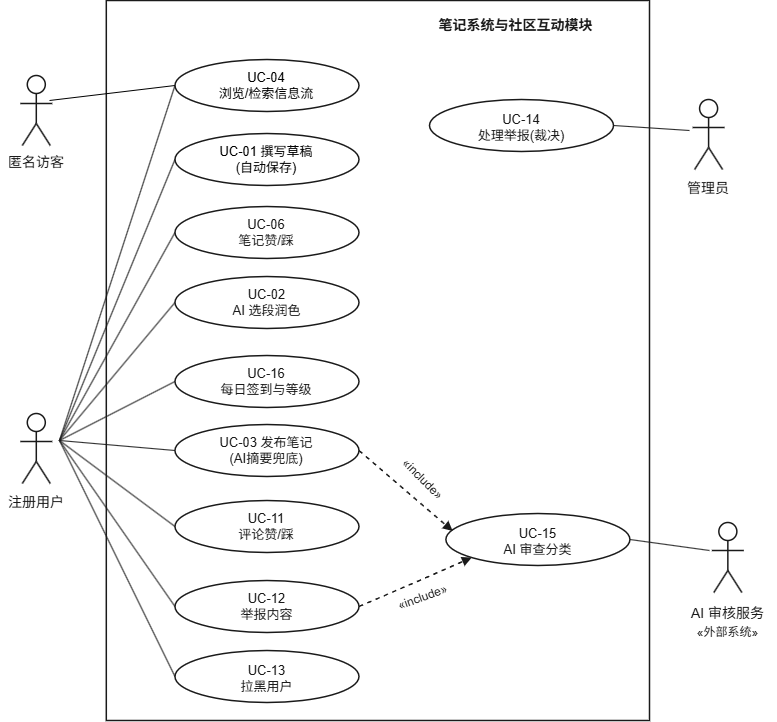

The diagram above was exported from draw.io. Its source (the exported page's mxGraphModel, read from the mxfile embedded in the PNG):
<mxGraphModel dx="1615" dy="1187" grid="1" gridSize="10" guides="1" tooltips="1" connect="1" arrows="1" fold="1" page="1" pageScale="1" pageWidth="960" pageHeight="1100" math="0" shadow="0">
  <root>
    <mxCell id="0" />
    <mxCell id="1" parent="0" />
    <mxCell id="7NQvzS2FYTOKPPAXCNmb-176" parent="1" style="whiteSpace=wrap;html=1;fillColor=none;strokeColor=#1a1a1a;strokeWidth=1.5;" value="" vertex="1">
      <mxGeometry height="720" width="543.2" x="336.7966768391928" y="150.00004069010424" as="geometry" />
    </mxCell>
    <mxCell id="7NQvzS2FYTOKPPAXCNmb-177" edge="1" parent="1" style="endArrow=none;html=1;rounded=0;strokeColor=#1a1a1a;strokeWidth=1.0;entryX=1;entryY=0.5;entryDx=0;entryDy=0;" target="7NQvzS2FYTOKPPAXCNmb-187" value="">
      <mxGeometry relative="1" as="geometry">
        <mxPoint x="919.9966768391928" y="280.00004069010424" as="sourcePoint" />
        <mxPoint x="1152.8010458845333" y="521.9987575718978" as="targetPoint" />
      </mxGeometry>
    </mxCell>
    <mxCell id="7NQvzS2FYTOKPPAXCNmb-178" edge="1" parent="1" style="endArrow=none;html=1;rounded=0;strokeColor=#1a1a1a;strokeWidth=1.0;entryX=1;entryY=0.5;entryDx=0;entryDy=0;" target="7NQvzS2FYTOKPPAXCNmb-188" value="">
      <mxGeometry relative="1" as="geometry">
        <mxPoint x="939.9966768391928" y="700.0000406901042" as="sourcePoint" />
        <mxPoint x="1152.8010458845333" y="651.9987575718978" as="targetPoint" />
      </mxGeometry>
    </mxCell>
    <mxCell id="7NQvzS2FYTOKPPAXCNmb-179" parent="1" style="ellipse;whiteSpace=wrap;html=1;fillColor=#ffffff;strokeColor=#1a1a1a;strokeWidth=1.5;" value="&lt;font style=&quot;color: light-dark(rgb(0, 0, 0), rgb(255, 255, 255)); background-color: light-dark(#ffffff, var(--ge-dark-color, #121212));&quot;&gt;&lt;span style=&quot;font-size: 13px;&quot;&gt;UC-01 撰写草稿&lt;/span&gt;&lt;br style=&quot;font-size: 13px;&quot;&gt;&lt;span style=&quot;font-size: 13px;&quot;&gt;(自动保存)&lt;/span&gt;&lt;/font&gt;" vertex="1">
      <mxGeometry height="52" width="184" x="405.48104588453333" y="282.9987575718977" as="geometry" />
    </mxCell>
    <mxCell id="7NQvzS2FYTOKPPAXCNmb-180" parent="1" style="ellipse;whiteSpace=wrap;html=1;fillColor=#ffffff;strokeColor=#1a1a1a;strokeWidth=1.5;" value="" vertex="1">
      <mxGeometry height="52" width="184" x="405.48104588453333" y="425.99875757189784" as="geometry" />
    </mxCell>
    <mxCell id="7NQvzS2FYTOKPPAXCNmb-181" parent="1" style="ellipse;whiteSpace=wrap;html=1;fillColor=#ffffff;strokeColor=#1a1a1a;strokeWidth=1.5;" value="" vertex="1">
      <mxGeometry height="52" width="184" x="405.47104588453334" y="573.9987575718978" as="geometry" />
    </mxCell>
    <mxCell id="7NQvzS2FYTOKPPAXCNmb-182" parent="1" style="ellipse;whiteSpace=wrap;html=1;fillColor=#ffffff;strokeColor=#1a1a1a;strokeWidth=1.5;" value="&lt;font style=&quot;background-color: light-dark(#ffffff, var(--ge-dark-color, #121212)); color: light-dark(rgb(0, 0, 0), rgb(255, 255, 255));&quot;&gt;&lt;span style=&quot;font-size: 13px;&quot;&gt;UC-04&lt;/span&gt;&lt;br style=&quot;font-size: 13px;&quot;&gt;&lt;span style=&quot;font-size: 13px;&quot;&gt;浏览/检索信息流&lt;/span&gt;&lt;/font&gt;" vertex="1">
      <mxGeometry height="52" width="184" x="405.48104588453333" y="208.99875757189773" as="geometry" />
    </mxCell>
    <mxCell id="7NQvzS2FYTOKPPAXCNmb-183" parent="1" style="ellipse;whiteSpace=wrap;html=1;fillColor=#ffffff;strokeColor=#1a1a1a;strokeWidth=1.5;" value="" vertex="1">
      <mxGeometry height="52" width="184" x="405.48104588453344" y="355.9987575718977" as="geometry" />
    </mxCell>
    <mxCell id="7NQvzS2FYTOKPPAXCNmb-184" parent="1" style="ellipse;whiteSpace=wrap;html=1;fillColor=#ffffff;strokeColor=#1a1a1a;strokeWidth=1.5;" value="" vertex="1">
      <mxGeometry height="52" width="184" x="405.49104588453343" y="649.9987575718978" as="geometry" />
    </mxCell>
    <mxCell id="7NQvzS2FYTOKPPAXCNmb-185" parent="1" style="ellipse;whiteSpace=wrap;html=1;fillColor=#ffffff;strokeColor=#1a1a1a;strokeWidth=1.5;" value="" vertex="1">
      <mxGeometry height="52" width="184" x="405.49104588453343" y="729.9987575718978" as="geometry" />
    </mxCell>
    <mxCell id="7NQvzS2FYTOKPPAXCNmb-186" parent="1" style="ellipse;whiteSpace=wrap;html=1;fillColor=#ffffff;strokeColor=#1a1a1a;strokeWidth=1.5;" value="" vertex="1">
      <mxGeometry height="52" width="184" x="405.47104588453334" y="799.9987575718976" as="geometry" />
    </mxCell>
    <mxCell id="7NQvzS2FYTOKPPAXCNmb-187" parent="1" style="ellipse;whiteSpace=wrap;html=1;fillColor=#ffffff;strokeColor=#1a1a1a;strokeWidth=1.5;" value="" vertex="1">
      <mxGeometry height="52" width="184" x="660.0010458845334" y="248.99875757189773" as="geometry" />
    </mxCell>
    <mxCell id="7NQvzS2FYTOKPPAXCNmb-188" parent="1" style="ellipse;whiteSpace=wrap;html=1;fillColor=#ffffff;strokeColor=#1a1a1a;strokeWidth=1.5;" value="" vertex="1">
      <mxGeometry height="52" width="184" x="676.4010458845332" y="662.9987575718978" as="geometry" />
    </mxCell>
    <mxCell id="7NQvzS2FYTOKPPAXCNmb-189" parent="1" style="ellipse;whiteSpace=wrap;html=1;fillColor=#ffffff;strokeColor=#1a1a1a;strokeWidth=1.5;" value="" vertex="1">
      <mxGeometry height="52" width="184" x="405.48104588453333" y="504.99875757189784" as="geometry" />
    </mxCell>
    <mxCell id="7NQvzS2FYTOKPPAXCNmb-190" parent="1" style="text;html=1;strokeColor=none;fillColor=none;fontSize=13;fontColor=#1a1a1a;fontStyle=0;align=center;verticalAlign=middle;whiteSpace=wrap;rounded=0;" value="UC-02&lt;br&gt;AI 选段润色" vertex="1">
      <mxGeometry height="38" width="90.65" x="452.1510458845334" y="432.99875757189784" as="geometry" />
    </mxCell>
    <mxCell id="7NQvzS2FYTOKPPAXCNmb-191" parent="1" style="text;html=1;strokeColor=none;fillColor=none;fontSize=13;fontColor=#1a1a1a;fontStyle=0;align=center;verticalAlign=middle;whiteSpace=wrap;rounded=0;" value="UC-03 发布笔记&lt;br&gt;(AI摘要兜底)" vertex="1">
      <mxGeometry height="38" width="112.1" x="441.4210458845334" y="580.9987575718978" as="geometry" />
    </mxCell>
    <mxCell id="7NQvzS2FYTOKPPAXCNmb-192" parent="1" style="text;html=1;strokeColor=none;fillColor=none;fontSize=13;fontColor=#1a1a1a;fontStyle=0;align=center;verticalAlign=middle;whiteSpace=wrap;rounded=0;" value="UC-06&lt;br&gt;笔记赞/踩" vertex="1">
      <mxGeometry height="38" width="76.35" x="459.31104588453337" y="362.9987575718977" as="geometry" />
    </mxCell>
    <mxCell id="7NQvzS2FYTOKPPAXCNmb-193" parent="1" style="text;html=1;strokeColor=none;fillColor=none;fontSize=13;fontColor=#1a1a1a;fontStyle=0;align=center;verticalAlign=middle;whiteSpace=wrap;rounded=0;" value="UC-11&lt;br&gt;评论赞/踩" vertex="1">
      <mxGeometry height="38" width="76.35" x="459.32104588453336" y="656.9987575718978" as="geometry" />
    </mxCell>
    <mxCell id="7NQvzS2FYTOKPPAXCNmb-194" parent="1" style="text;html=1;strokeColor=none;fillColor=none;fontSize=13;fontColor=#1a1a1a;fontStyle=0;align=center;verticalAlign=middle;whiteSpace=wrap;rounded=0;" value="UC-12&lt;br&gt;举报内容" vertex="1">
      <mxGeometry height="38" width="69.2" x="462.87104588453343" y="736.9987575718978" as="geometry" />
    </mxCell>
    <mxCell id="7NQvzS2FYTOKPPAXCNmb-195" parent="1" style="text;html=1;strokeColor=none;fillColor=none;fontSize=13;fontColor=#1a1a1a;fontStyle=0;align=center;verticalAlign=middle;whiteSpace=wrap;rounded=0;" value="UC-13&lt;br&gt;拉黑用户" vertex="1">
      <mxGeometry height="38" width="69.2" x="462.87104588453343" y="808.9987575718976" as="geometry" />
    </mxCell>
    <mxCell id="7NQvzS2FYTOKPPAXCNmb-196" parent="1" style="text;html=1;strokeColor=none;fillColor=none;fontSize=13;fontColor=#1a1a1a;fontStyle=0;align=center;verticalAlign=middle;whiteSpace=wrap;rounded=0;" value="UC-14&lt;br&gt;处理举报(裁决)" vertex="1">
      <mxGeometry height="38" width="112.1" x="695.9510458845334" y="257.9987575718977" as="geometry" />
    </mxCell>
    <mxCell id="7NQvzS2FYTOKPPAXCNmb-197" parent="1" style="text;html=1;strokeColor=none;fillColor=none;fontSize=13;fontColor=#1a1a1a;fontStyle=0;align=center;verticalAlign=middle;whiteSpace=wrap;rounded=0;" value="UC-15&lt;br&gt;AI 审查分类" vertex="1">
      <mxGeometry height="38" width="90.65" x="723.0710458845333" y="671.9987575718978" as="geometry" />
    </mxCell>
    <mxCell id="7NQvzS2FYTOKPPAXCNmb-198" parent="1" style="text;html=1;strokeColor=none;fillColor=none;fontSize=13;fontColor=#1a1a1a;fontStyle=0;align=center;verticalAlign=middle;whiteSpace=wrap;rounded=0;" value="UC-16&lt;br&gt;每日签到与等级" vertex="1">
      <mxGeometry height="38" width="112.1" x="441.4410458845335" y="511.99875757189784" as="geometry" />
    </mxCell>
    <mxCell id="7NQvzS2FYTOKPPAXCNmb-199" edge="1" parent="1" source="7NQvzS2FYTOKPPAXCNmb-181" style="endArrow=block;html=1;rounded=0;strokeColor=#1a1a1a;strokeWidth=1.5;dashed=1;exitX=1;exitY=0.5;exitDx=0;exitDy=0;entryX=0.037;entryY=0.337;entryDx=0;entryDy=0;entryPerimeter=0;" target="7NQvzS2FYTOKPPAXCNmb-188" value="">
      <mxGeometry relative="1" as="geometry">
        <Array as="points" />
        <mxPoint x="542.8010458845333" y="571.9987575718978" as="sourcePoint" />
        <mxPoint x="968.8010458845333" y="653.9987575718978" as="targetPoint" />
      </mxGeometry>
    </mxCell>
    <mxCell id="7NQvzS2FYTOKPPAXCNmb-200" edge="1" parent="1" source="7NQvzS2FYTOKPPAXCNmb-185" style="endArrow=block;html=1;rounded=0;strokeColor=#1a1a1a;strokeWidth=1.5;dashed=1;entryX=0;entryY=1;entryDx=0;entryDy=0;exitX=1;exitY=0.5;exitDx=0;exitDy=0;" target="7NQvzS2FYTOKPPAXCNmb-188" value="">
      <mxGeometry relative="1" as="geometry">
        <Array as="points">
          <mxPoint x="649.9966768391928" y="730.0000406901042" />
        </Array>
        <mxPoint x="968.8010458845333" y="261.9987575718977" as="sourcePoint" />
        <mxPoint x="972.8010458845333" y="641.9987575718978" as="targetPoint" />
      </mxGeometry>
    </mxCell>
    <mxCell id="7NQvzS2FYTOKPPAXCNmb-201" parent="1" style="text;html=1;strokeColor=none;fillColor=none;fontSize=12;fontColor=#1a1a1a;fontStyle=0;align=center;verticalAlign=middle;whiteSpace=wrap;rounded=0;rotation=45;" value="«include»" vertex="1">
      <mxGeometry height="20" width="84.6" x="611.3510458845335" y="618.9987575718978" as="geometry" />
    </mxCell>
    <mxCell id="7NQvzS2FYTOKPPAXCNmb-202" parent="1" style="text;html=1;strokeColor=none;fillColor=none;fontSize=12;fontColor=#1a1a1a;fontStyle=0;align=center;verticalAlign=middle;whiteSpace=wrap;rounded=0;rotation=-20;" value="«include»" vertex="1">
      <mxGeometry height="20" width="84.6" x="611.3510458845335" y="736.9987575718976" as="geometry" />
    </mxCell>
    <mxCell id="7NQvzS2FYTOKPPAXCNmb-203" parent="1" style="ellipse;whiteSpace=wrap;html=1;fillColor=#ffffff;strokeColor=#1a1a1a;strokeWidth=1.5;" value="" vertex="1">
      <mxGeometry height="18" width="18" x="257.8010458845334" y="224.99875757189773" as="geometry" />
    </mxCell>
    <mxCell id="7NQvzS2FYTOKPPAXCNmb-204" edge="1" parent="1" style="endArrow=none;html=1;rounded=0;strokeColor=#1a1a1a;strokeWidth=1.5;" value="">
      <mxGeometry relative="1" as="geometry">
        <mxPoint x="266.8010458845334" y="242.99875757189773" as="sourcePoint" />
        <mxPoint x="266.8010458845334" y="272.9987575718977" as="targetPoint" />
      </mxGeometry>
    </mxCell>
    <mxCell id="7NQvzS2FYTOKPPAXCNmb-205" edge="1" parent="1" style="endArrow=none;html=1;rounded=0;strokeColor=#1a1a1a;strokeWidth=1.5;" value="">
      <mxGeometry relative="1" as="geometry">
        <mxPoint x="250.80104588453338" y="252.99875757189773" as="sourcePoint" />
        <mxPoint x="282.8010458845334" y="252.99875757189773" as="targetPoint" />
      </mxGeometry>
    </mxCell>
    <mxCell id="7NQvzS2FYTOKPPAXCNmb-206" edge="1" parent="1" style="endArrow=none;html=1;rounded=0;strokeColor=#1a1a1a;strokeWidth=1.5;" value="">
      <mxGeometry relative="1" as="geometry">
        <mxPoint x="266.8010458845334" y="272.9987575718977" as="sourcePoint" />
        <mxPoint x="252.80104588453338" y="294.9987575718977" as="targetPoint" />
      </mxGeometry>
    </mxCell>
    <mxCell id="7NQvzS2FYTOKPPAXCNmb-207" edge="1" parent="1" style="endArrow=none;html=1;rounded=0;strokeColor=#1a1a1a;strokeWidth=1.5;" value="">
      <mxGeometry relative="1" as="geometry">
        <mxPoint x="266.8010458845334" y="272.9987575718977" as="sourcePoint" />
        <mxPoint x="280.8010458845334" y="294.9987575718977" as="targetPoint" />
      </mxGeometry>
    </mxCell>
    <mxCell id="7NQvzS2FYTOKPPAXCNmb-208" parent="1" style="ellipse;whiteSpace=wrap;html=1;fillColor=#ffffff;strokeColor=#1a1a1a;strokeWidth=1.5;" value="" vertex="1">
      <mxGeometry height="18" width="18" x="257.8010458845334" y="562.9987575718978" as="geometry" />
    </mxCell>
    <mxCell id="7NQvzS2FYTOKPPAXCNmb-209" edge="1" parent="1" style="endArrow=none;html=1;rounded=0;strokeColor=#1a1a1a;strokeWidth=1.5;" value="">
      <mxGeometry relative="1" as="geometry">
        <mxPoint x="266.8010458845334" y="580.9987575718978" as="sourcePoint" />
        <mxPoint x="266.8010458845334" y="610.9987575718978" as="targetPoint" />
      </mxGeometry>
    </mxCell>
    <mxCell id="7NQvzS2FYTOKPPAXCNmb-210" edge="1" parent="1" style="endArrow=none;html=1;rounded=0;strokeColor=#1a1a1a;strokeWidth=1.5;" value="">
      <mxGeometry relative="1" as="geometry">
        <mxPoint x="250.80104588453338" y="590.9987575718978" as="sourcePoint" />
        <mxPoint x="282.8010458845334" y="590.9987575718978" as="targetPoint" />
      </mxGeometry>
    </mxCell>
    <mxCell id="7NQvzS2FYTOKPPAXCNmb-211" edge="1" parent="1" style="endArrow=none;html=1;rounded=0;strokeColor=#1a1a1a;strokeWidth=1.5;" value="">
      <mxGeometry relative="1" as="geometry">
        <mxPoint x="266.8010458845334" y="610.9987575718978" as="sourcePoint" />
        <mxPoint x="252.80104588453338" y="632.9987575718978" as="targetPoint" />
      </mxGeometry>
    </mxCell>
    <mxCell id="7NQvzS2FYTOKPPAXCNmb-212" edge="1" parent="1" style="endArrow=none;html=1;rounded=0;strokeColor=#1a1a1a;strokeWidth=1.5;" value="">
      <mxGeometry relative="1" as="geometry">
        <mxPoint x="266.8010458845334" y="610.9987575718978" as="sourcePoint" />
        <mxPoint x="280.8010458845334" y="632.9987575718978" as="targetPoint" />
      </mxGeometry>
    </mxCell>
    <mxCell id="7NQvzS2FYTOKPPAXCNmb-213" parent="1" style="ellipse;whiteSpace=wrap;html=1;fillColor=#ffffff;strokeColor=#1a1a1a;strokeWidth=1.5;" value="" vertex="1">
      <mxGeometry height="18" width="18" x="930.1010458845333" y="248.99875757189773" as="geometry" />
    </mxCell>
    <mxCell id="7NQvzS2FYTOKPPAXCNmb-214" edge="1" parent="1" style="endArrow=none;html=1;rounded=0;strokeColor=#1a1a1a;strokeWidth=1.5;" value="">
      <mxGeometry relative="1" as="geometry">
        <mxPoint x="939.1010458845333" y="266.9987575718977" as="sourcePoint" />
        <mxPoint x="939.1010458845333" y="296.9987575718977" as="targetPoint" />
      </mxGeometry>
    </mxCell>
    <mxCell id="7NQvzS2FYTOKPPAXCNmb-215" edge="1" parent="1" style="endArrow=none;html=1;rounded=0;strokeColor=#1a1a1a;strokeWidth=1.5;" value="">
      <mxGeometry relative="1" as="geometry">
        <mxPoint x="923.1010458845333" y="276.9987575718977" as="sourcePoint" />
        <mxPoint x="955.1010458845333" y="276.9987575718977" as="targetPoint" />
      </mxGeometry>
    </mxCell>
    <mxCell id="7NQvzS2FYTOKPPAXCNmb-216" edge="1" parent="1" style="endArrow=none;html=1;rounded=0;strokeColor=#1a1a1a;strokeWidth=1.5;" value="">
      <mxGeometry relative="1" as="geometry">
        <mxPoint x="939.1010458845333" y="296.9987575718977" as="sourcePoint" />
        <mxPoint x="925.1010458845333" y="318.9987575718977" as="targetPoint" />
      </mxGeometry>
    </mxCell>
    <mxCell id="7NQvzS2FYTOKPPAXCNmb-217" edge="1" parent="1" style="endArrow=none;html=1;rounded=0;strokeColor=#1a1a1a;strokeWidth=1.5;" value="">
      <mxGeometry relative="1" as="geometry">
        <mxPoint x="939.1010458845333" y="296.9987575718977" as="sourcePoint" />
        <mxPoint x="953.1010458845333" y="318.9987575718977" as="targetPoint" />
      </mxGeometry>
    </mxCell>
    <mxCell id="7NQvzS2FYTOKPPAXCNmb-218" parent="1" style="ellipse;whiteSpace=wrap;html=1;fillColor=#ffffff;strokeColor=#1a1a1a;strokeWidth=1.5;" value="" vertex="1">
      <mxGeometry height="18" width="18" x="949.3510458845333" y="671.9987575718976" as="geometry" />
    </mxCell>
    <mxCell id="7NQvzS2FYTOKPPAXCNmb-219" edge="1" parent="1" style="endArrow=none;html=1;rounded=0;strokeColor=#1a1a1a;strokeWidth=1.5;" value="">
      <mxGeometry relative="1" as="geometry">
        <mxPoint x="958.3510458845333" y="689.9987575718976" as="sourcePoint" />
        <mxPoint x="958.3510458845333" y="719.9987575718976" as="targetPoint" />
      </mxGeometry>
    </mxCell>
    <mxCell id="7NQvzS2FYTOKPPAXCNmb-220" edge="1" parent="1" style="endArrow=none;html=1;rounded=0;strokeColor=#1a1a1a;strokeWidth=1.5;" value="">
      <mxGeometry relative="1" as="geometry">
        <mxPoint x="942.3510458845333" y="699.9987575718976" as="sourcePoint" />
        <mxPoint x="974.3510458845333" y="699.9987575718976" as="targetPoint" />
      </mxGeometry>
    </mxCell>
    <mxCell id="7NQvzS2FYTOKPPAXCNmb-221" edge="1" parent="1" style="endArrow=none;html=1;rounded=0;strokeColor=#1a1a1a;strokeWidth=1.5;" value="">
      <mxGeometry relative="1" as="geometry">
        <mxPoint x="958.3510458845333" y="719.9987575718976" as="sourcePoint" />
        <mxPoint x="944.3510458845333" y="741.9987575718976" as="targetPoint" />
      </mxGeometry>
    </mxCell>
    <mxCell id="7NQvzS2FYTOKPPAXCNmb-222" edge="1" parent="1" style="endArrow=none;html=1;rounded=0;strokeColor=#1a1a1a;strokeWidth=1.5;" value="">
      <mxGeometry relative="1" as="geometry">
        <mxPoint x="958.3510458845333" y="719.9987575718976" as="sourcePoint" />
        <mxPoint x="972.3510458845333" y="741.9987575718976" as="targetPoint" />
      </mxGeometry>
    </mxCell>
    <mxCell id="7NQvzS2FYTOKPPAXCNmb-223" parent="1" style="text;html=1;strokeColor=none;fillColor=none;fontSize=14;fontColor=#1a1a1a;fontStyle=0;align=center;verticalAlign=middle;whiteSpace=wrap;rounded=0;" value="匿名访客" vertex="1">
      <mxGeometry height="22" width="73.6" x="230.00104588453343" y="300.9987575718977" as="geometry" />
    </mxCell>
    <mxCell id="7NQvzS2FYTOKPPAXCNmb-224" parent="1" style="text;html=1;strokeColor=none;fillColor=none;fontSize=14;fontColor=#1a1a1a;fontStyle=0;align=center;verticalAlign=middle;whiteSpace=wrap;rounded=0;" value="注册用户" vertex="1">
      <mxGeometry height="22" width="73.6" x="230.00104588453343" y="640.9987575718978" as="geometry" />
    </mxCell>
    <mxCell id="7NQvzS2FYTOKPPAXCNmb-225" parent="1" style="text;html=1;strokeColor=none;fillColor=none;fontSize=14;fontColor=#1a1a1a;fontStyle=0;align=center;verticalAlign=middle;whiteSpace=wrap;rounded=0;" value="管理员" vertex="1">
      <mxGeometry height="22" width="58.2" x="910.0010458845334" y="326.9987575718977" as="geometry" />
    </mxCell>
    <mxCell id="7NQvzS2FYTOKPPAXCNmb-226" parent="1" style="text;html=1;strokeColor=none;fillColor=none;fontSize=14;fontColor=#1a1a1a;fontStyle=0;align=center;verticalAlign=middle;whiteSpace=wrap;rounded=0;" value="AI 审核服务" vertex="1">
      <mxGeometry height="22" width="96.7" x="910.0010458845334" y="751.9987575718976" as="geometry" />
    </mxCell>
    <mxCell id="7NQvzS2FYTOKPPAXCNmb-227" parent="1" style="text;html=1;strokeColor=none;fillColor=none;fontSize=12;fontColor=#1a1a1a;fontStyle=0;align=center;verticalAlign=middle;whiteSpace=wrap;rounded=0;" value="«外部系统»" vertex="1">
      <mxGeometry height="20" width="91.2" x="912.7510458845334" y="771.9987575718976" as="geometry" />
    </mxCell>
    <mxCell id="7NQvzS2FYTOKPPAXCNmb-228" parent="1" style="text;html=1;strokeColor=none;fillColor=none;fontSize=14;fontColor=#1a1a1a;fontStyle=1;align=center;verticalAlign=middle;whiteSpace=wrap;rounded=0;" value="笔记系统与社区互动模块" vertex="1">
      <mxGeometry height="22" width="181.4" x="656.1010458845333" y="163.99875757189773" as="geometry" />
    </mxCell>
    <mxCell id="7NQvzS2FYTOKPPAXCNmb-229" edge="1" parent="1" style="endArrow=none;html=1;rounded=0;fontSize=12;startSize=8;endSize=8;curved=1;entryX=0;entryY=0.5;entryDx=0;entryDy=0;" target="7NQvzS2FYTOKPPAXCNmb-182" value="">
      <mxGeometry height="50" relative="1" width="50" as="geometry">
        <mxPoint x="279.99667683919284" y="250.00004069010424" as="sourcePoint" />
        <mxPoint x="819.9966768391928" y="450.00004069010424" as="targetPoint" />
      </mxGeometry>
    </mxCell>
    <mxCell id="7NQvzS2FYTOKPPAXCNmb-230" edge="1" parent="1" source="7NQvzS2FYTOKPPAXCNmb-179" style="endArrow=none;html=1;rounded=0;strokeColor=#1a1a1a;strokeWidth=1.0;exitX=0;exitY=0.5;exitDx=0;exitDy=0;" value="">
      <mxGeometry relative="1" as="geometry">
        <mxPoint x="803.9966768391928" y="270.00004069010424" as="sourcePoint" />
        <mxPoint x="289.99667683919284" y="590.0000406901042" as="targetPoint" />
      </mxGeometry>
    </mxCell>
    <mxCell id="7NQvzS2FYTOKPPAXCNmb-231" edge="1" parent="1" source="7NQvzS2FYTOKPPAXCNmb-181" style="endArrow=none;html=1;rounded=0;strokeColor=#1a1a1a;strokeWidth=1.0;exitX=0;exitY=0.5;exitDx=0;exitDy=0;" value="">
      <mxGeometry relative="1" as="geometry">
        <mxPoint x="853.9966768391928" y="350.00004069010424" as="sourcePoint" />
        <mxPoint x="289.99667683919284" y="590.0000406901042" as="targetPoint" />
      </mxGeometry>
    </mxCell>
    <mxCell id="7NQvzS2FYTOKPPAXCNmb-232" edge="1" parent="1" source="7NQvzS2FYTOKPPAXCNmb-180" style="endArrow=none;html=1;rounded=0;strokeColor=#1a1a1a;strokeWidth=1.0;exitX=0;exitY=0.5;exitDx=0;exitDy=0;" value="">
      <mxGeometry relative="1" as="geometry">
        <mxPoint x="863.9966768391928" y="360.00004069010424" as="sourcePoint" />
        <mxPoint x="289.99667683919284" y="590.0000406901042" as="targetPoint" />
      </mxGeometry>
    </mxCell>
    <mxCell id="7NQvzS2FYTOKPPAXCNmb-233" edge="1" parent="1" source="7NQvzS2FYTOKPPAXCNmb-182" style="endArrow=none;html=1;rounded=0;strokeColor=#1a1a1a;strokeWidth=1.0;exitX=0;exitY=0.5;exitDx=0;exitDy=0;" value="">
      <mxGeometry relative="1" as="geometry">
        <mxPoint x="883.9966768391928" y="420.00004069010424" as="sourcePoint" />
        <mxPoint x="289.99667683919284" y="590.0000406901042" as="targetPoint" />
      </mxGeometry>
    </mxCell>
    <mxCell id="7NQvzS2FYTOKPPAXCNmb-234" edge="1" parent="1" source="7NQvzS2FYTOKPPAXCNmb-189" style="endArrow=none;html=1;rounded=0;strokeColor=#1a1a1a;strokeWidth=1.0;exitX=0;exitY=0.5;exitDx=0;exitDy=0;" value="">
      <mxGeometry relative="1" as="geometry">
        <mxPoint x="843.9966768391928" y="390.00004069010424" as="sourcePoint" />
        <mxPoint x="289.99667683919284" y="590.0000406901042" as="targetPoint" />
      </mxGeometry>
    </mxCell>
    <mxCell id="7NQvzS2FYTOKPPAXCNmb-235" edge="1" parent="1" source="7NQvzS2FYTOKPPAXCNmb-183" style="endArrow=none;html=1;rounded=0;strokeColor=#1a1a1a;strokeWidth=1.0;exitX=0;exitY=0.5;exitDx=0;exitDy=0;" value="">
      <mxGeometry relative="1" as="geometry">
        <mxPoint x="813.9966768391928" y="380.00004069010424" as="sourcePoint" />
        <mxPoint x="289.99667683919284" y="590.0000406901042" as="targetPoint" />
      </mxGeometry>
    </mxCell>
    <mxCell id="7NQvzS2FYTOKPPAXCNmb-236" edge="1" parent="1" source="7NQvzS2FYTOKPPAXCNmb-186" style="endArrow=none;html=1;rounded=0;strokeColor=#1a1a1a;strokeWidth=1.0;exitX=0;exitY=0.5;exitDx=0;exitDy=0;" value="">
      <mxGeometry relative="1" as="geometry">
        <mxPoint x="813.9966768391928" y="320.00004069010424" as="sourcePoint" />
        <mxPoint x="289.99667683919284" y="590.0000406901042" as="targetPoint" />
      </mxGeometry>
    </mxCell>
    <mxCell id="7NQvzS2FYTOKPPAXCNmb-237" edge="1" parent="1" source="7NQvzS2FYTOKPPAXCNmb-185" style="endArrow=none;html=1;rounded=0;strokeColor=#1a1a1a;strokeWidth=1.0;exitX=0;exitY=0.5;exitDx=0;exitDy=0;" value="">
      <mxGeometry relative="1" as="geometry">
        <mxPoint x="903.9966768391928" y="350.00004069010424" as="sourcePoint" />
        <mxPoint x="289.99667683919284" y="590.0000406901042" as="targetPoint" />
      </mxGeometry>
    </mxCell>
    <mxCell id="7NQvzS2FYTOKPPAXCNmb-238" edge="1" parent="1" source="7NQvzS2FYTOKPPAXCNmb-184" style="endArrow=none;html=1;rounded=0;strokeColor=#1a1a1a;strokeWidth=1.0;exitX=0;exitY=0.5;exitDx=0;exitDy=0;" value="">
      <mxGeometry relative="1" as="geometry">
        <mxPoint x="973.9966768391928" y="360.00004069010424" as="sourcePoint" />
        <mxPoint x="289.99667683919284" y="590.0000406901042" as="targetPoint" />
      </mxGeometry>
    </mxCell>
  </root>
</mxGraphModel>